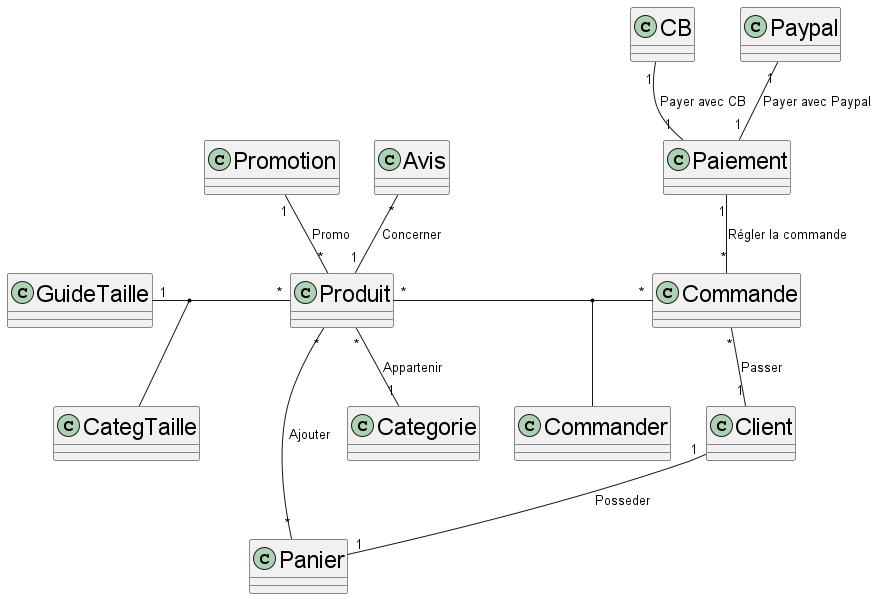

The diagram above was rendered by PlantUML. Its source (embedded in the PNG):
@startuml Diagramme de classes métiers BD SAE3.01

skinparam ClassFontSize 23

class Produit 

class Promotion 

class CategTaille 

class GuideTaille 

class Categorie 

class Client

class Panier

class Commande

class Paiement

class CB

class Paypal

class Commander

class Avis

Produit "*" -- "1" Categorie: Appartenir
Paypal "1" -- "1" Paiement : Payer avec Paypal
CB "1" -- "1" Paiement : Payer avec CB
Paiement "1" -- "*" Commande : Régler la commande
Produit "*" - "*" Commande
(Produit, Commande) -- Commander
Produit "*" -- "*" Panier : Ajouter
Commande "*" -- "1" Client: Passer
Client "1" -- "1" Panier: Posseder
Avis "*" -- "1" Produit: Concerner
GuideTaille "1" - "*" Produit
(GuideTaille, Produit) -- CategTaille
Promotion "1" -- "*" Produit: Promo

@enduml